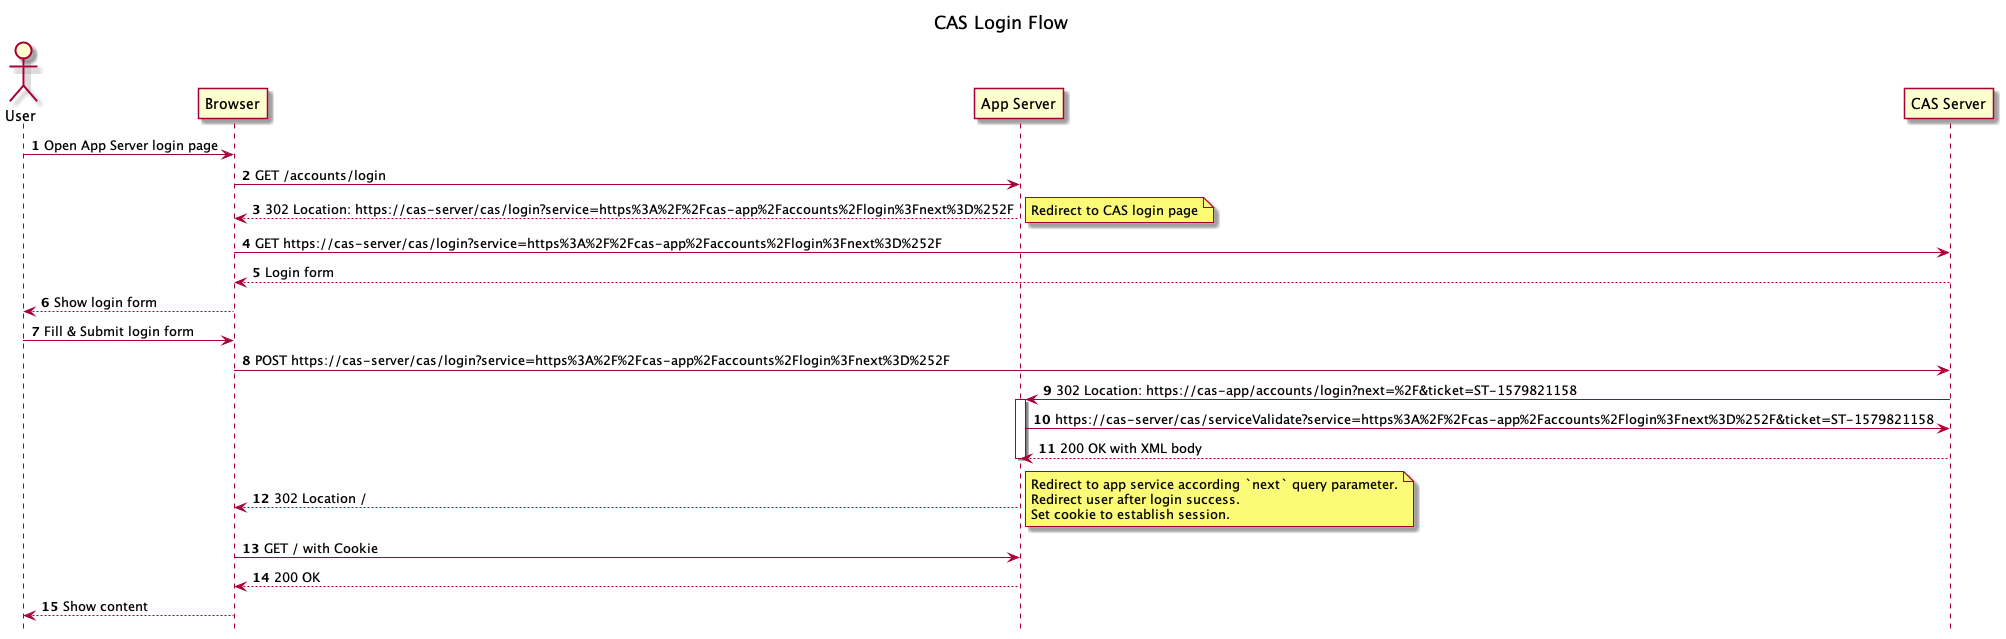

The diagram above was rendered by PlantUML. Its source (embedded in the PNG):
@startuml

title CAS Login Flow

autonumber
' scale 600 width
hide footbox

actor "User" as User
participant Browser
participant "App Server" as APP_SERVER
participant "CAS Server" as CAS_SERVER

' == Login through CAS ==

autonumber 1
User -> Browser: Open App Server login page

Browser -> APP_SERVER: GET /accounts/login
APP_SERVER --> Browser: 302 Location: https://cas-server/cas/login?service=https%3A%2F%2Fcas-app%2Faccounts%2Flogin%3Fnext%3D%252F


note right
Redirect to CAS login page
end note

Browser -> CAS_SERVER: GET https://cas-server/cas/login?service=https%3A%2F%2Fcas-app%2Faccounts%2Flogin%3Fnext%3D%252F
CAS_SERVER --> Browser: Login form

Browser --> User: Show login form

User -> Browser: Fill & Submit login form

Browser -> CAS_SERVER: POST https://cas-server/cas/login?service=https%3A%2F%2Fcas-app%2Faccounts%2Flogin%3Fnext%3D%252F

CAS_SERVER -> APP_SERVER: 302 Location: https://cas-app/accounts/login?next=%2F&ticket=ST-1579821158

activate APP_SERVER
APP_SERVER -> CAS_SERVER: https://cas-server/cas/serviceValidate?service=https%3A%2F%2Fcas-app%2Faccounts%2Flogin%3Fnext%3D%252F&ticket=ST-1579821158
CAS_SERVER --> APP_SERVER: 200 OK with XML body
deactivate APP_SERVER


APP_SERVER --> Browser: 302 Location /
note right
Redirect to app service according `next` query parameter.
Redirect user after login success.
Set cookie to establish session.
end note
Browser -> APP_SERVER: GET / with Cookie
APP_SERVER --> Browser: 200 OK
Browser --> User: Show content

@enduml